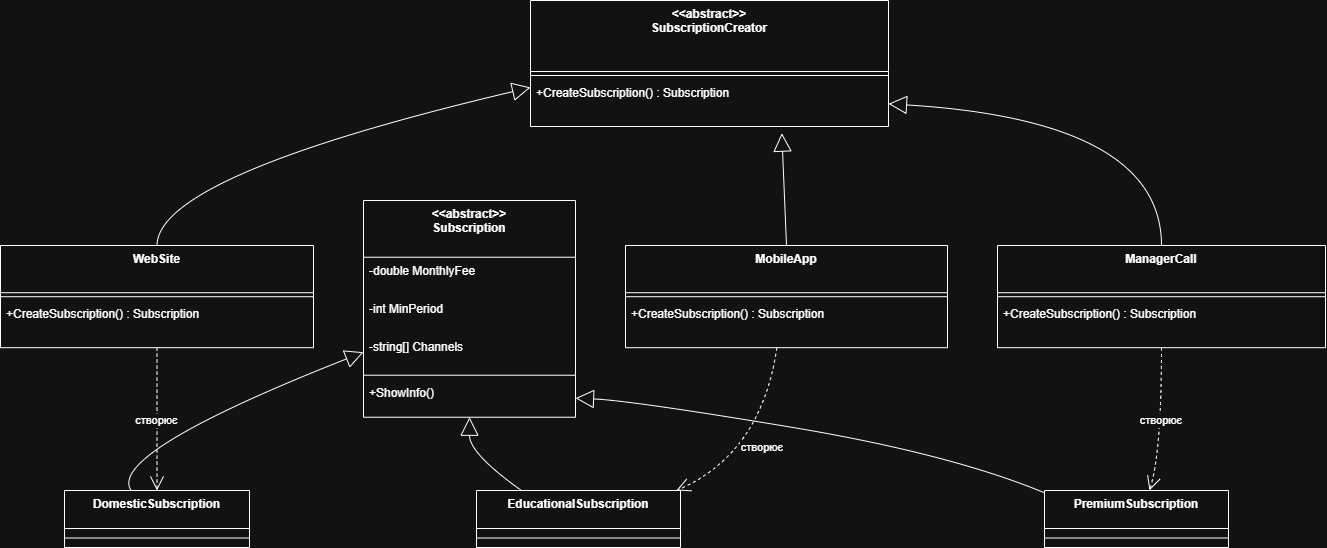

The diagram above was exported from draw.io. Its source (the exported page's mxGraphModel, read from the mxfile embedded in the PNG):
<mxGraphModel dx="1503" dy="730" grid="1" gridSize="10" guides="1" tooltips="1" connect="1" arrows="1" fold="1" page="1" pageScale="1" pageWidth="827" pageHeight="1169" math="0" shadow="0">
  <root>
    <mxCell id="0" />
    <mxCell id="1" parent="0" />
    <mxCell id="cJj-GOiLtuHOQF8ldrwX-1" parent="1" style="swimlane;fontStyle=1;align=center;verticalAlign=top;childLayout=stackLayout;horizontal=1;startSize=56.727272727272734;horizontalStack=0;resizeParent=1;resizeParentMax=0;resizeLast=0;collapsible=0;marginBottom=0;" value="&lt;&lt;abstract&gt;&gt;&#10;Subscription" vertex="1">
      <mxGeometry height="216.72727272727275" width="212" x="383" y="220" as="geometry" />
    </mxCell>
    <mxCell id="cJj-GOiLtuHOQF8ldrwX-2" parent="cJj-GOiLtuHOQF8ldrwX-1" style="text;strokeColor=none;fillColor=none;align=left;verticalAlign=top;spacingLeft=4;spacingRight=4;overflow=hidden;rotatable=0;points=[[0,0.5],[1,0.5]];portConstraint=eastwest;" value="-double MonthlyFee" vertex="1">
      <mxGeometry height="38" width="212" y="56.727272727272734" as="geometry" />
    </mxCell>
    <mxCell id="cJj-GOiLtuHOQF8ldrwX-3" parent="cJj-GOiLtuHOQF8ldrwX-1" style="text;strokeColor=none;fillColor=none;align=left;verticalAlign=top;spacingLeft=4;spacingRight=4;overflow=hidden;rotatable=0;points=[[0,0.5],[1,0.5]];portConstraint=eastwest;" value="-int MinPeriod" vertex="1">
      <mxGeometry height="38" width="212" y="94.72727272727273" as="geometry" />
    </mxCell>
    <mxCell id="cJj-GOiLtuHOQF8ldrwX-4" parent="cJj-GOiLtuHOQF8ldrwX-1" style="text;strokeColor=none;fillColor=none;align=left;verticalAlign=top;spacingLeft=4;spacingRight=4;overflow=hidden;rotatable=0;points=[[0,0.5],[1,0.5]];portConstraint=eastwest;" value="-string[] Channels" vertex="1">
      <mxGeometry height="38" width="212" y="132.72727272727275" as="geometry" />
    </mxCell>
    <mxCell id="cJj-GOiLtuHOQF8ldrwX-5" parent="cJj-GOiLtuHOQF8ldrwX-1" style="line;strokeWidth=1;fillColor=none;align=left;verticalAlign=middle;spacingTop=-1;spacingLeft=3;spacingRight=3;rotatable=0;labelPosition=right;points=[];portConstraint=eastwest;strokeColor=inherit;" vertex="1">
      <mxGeometry height="8" width="212" y="170.72727272727275" as="geometry" />
    </mxCell>
    <mxCell id="cJj-GOiLtuHOQF8ldrwX-6" parent="cJj-GOiLtuHOQF8ldrwX-1" style="text;strokeColor=none;fillColor=none;align=left;verticalAlign=top;spacingLeft=4;spacingRight=4;overflow=hidden;rotatable=0;points=[[0,0.5],[1,0.5]];portConstraint=eastwest;" value="+ShowInfo()" vertex="1">
      <mxGeometry height="38" width="212" y="178.72727272727275" as="geometry" />
    </mxCell>
    <mxCell id="cJj-GOiLtuHOQF8ldrwX-7" parent="1" style="swimlane;fontStyle=1;align=center;verticalAlign=top;childLayout=stackLayout;horizontal=1;startSize=38;horizontalStack=0;resizeParent=1;resizeParentMax=0;resizeLast=0;collapsible=0;marginBottom=0;" value="DomesticSubscription" vertex="1">
      <mxGeometry height="57" width="185" x="84" y="510" as="geometry" />
    </mxCell>
    <mxCell id="cJj-GOiLtuHOQF8ldrwX-8" parent="cJj-GOiLtuHOQF8ldrwX-7" style="line;strokeWidth=1;fillColor=none;align=left;verticalAlign=middle;spacingTop=-1;spacingLeft=3;spacingRight=3;rotatable=0;labelPosition=right;points=[];portConstraint=eastwest;strokeColor=inherit;" vertex="1">
      <mxGeometry height="19" width="185" y="38" as="geometry" />
    </mxCell>
    <mxCell id="cJj-GOiLtuHOQF8ldrwX-9" parent="1" style="swimlane;fontStyle=1;align=center;verticalAlign=top;childLayout=stackLayout;horizontal=1;startSize=38;horizontalStack=0;resizeParent=1;resizeParentMax=0;resizeLast=0;collapsible=0;marginBottom=0;" value="EducationalSubscription" vertex="1">
      <mxGeometry height="57" width="204" x="496" y="510" as="geometry" />
    </mxCell>
    <mxCell id="cJj-GOiLtuHOQF8ldrwX-10" parent="cJj-GOiLtuHOQF8ldrwX-9" style="line;strokeWidth=1;fillColor=none;align=left;verticalAlign=middle;spacingTop=-1;spacingLeft=3;spacingRight=3;rotatable=0;labelPosition=right;points=[];portConstraint=eastwest;strokeColor=inherit;" vertex="1">
      <mxGeometry height="19" width="204" y="38" as="geometry" />
    </mxCell>
    <mxCell id="cJj-GOiLtuHOQF8ldrwX-11" parent="1" style="swimlane;fontStyle=1;align=center;verticalAlign=top;childLayout=stackLayout;horizontal=1;startSize=38;horizontalStack=0;resizeParent=1;resizeParentMax=0;resizeLast=0;collapsible=0;marginBottom=0;" value="PremiumSubscription" vertex="1">
      <mxGeometry height="57" width="184" x="1064" y="510" as="geometry" />
    </mxCell>
    <mxCell id="cJj-GOiLtuHOQF8ldrwX-12" parent="cJj-GOiLtuHOQF8ldrwX-11" style="line;strokeWidth=1;fillColor=none;align=left;verticalAlign=middle;spacingTop=-1;spacingLeft=3;spacingRight=3;rotatable=0;labelPosition=right;points=[];portConstraint=eastwest;strokeColor=inherit;" vertex="1">
      <mxGeometry height="19" width="184" y="38" as="geometry" />
    </mxCell>
    <mxCell id="cJj-GOiLtuHOQF8ldrwX-13" parent="1" style="swimlane;fontStyle=1;align=center;verticalAlign=top;childLayout=stackLayout;horizontal=1;startSize=71;horizontalStack=0;resizeParent=1;resizeParentMax=0;resizeLast=0;collapsible=0;marginBottom=0;" value="&lt;&lt;abstract&gt;&gt;&#10;SubscriptionCreator" vertex="1">
      <mxGeometry height="126" width="358" x="550" y="20" as="geometry" />
    </mxCell>
    <mxCell id="cJj-GOiLtuHOQF8ldrwX-14" parent="cJj-GOiLtuHOQF8ldrwX-13" style="line;strokeWidth=1;fillColor=none;align=left;verticalAlign=middle;spacingTop=-1;spacingLeft=3;spacingRight=3;rotatable=0;labelPosition=right;points=[];portConstraint=eastwest;strokeColor=inherit;" vertex="1">
      <mxGeometry height="8" width="358" y="71" as="geometry" />
    </mxCell>
    <mxCell id="cJj-GOiLtuHOQF8ldrwX-15" parent="cJj-GOiLtuHOQF8ldrwX-13" style="text;strokeColor=none;fillColor=none;align=left;verticalAlign=top;spacingLeft=4;spacingRight=4;overflow=hidden;rotatable=0;points=[[0,0.5],[1,0.5]];portConstraint=eastwest;" value="+CreateSubscription() : Subscription" vertex="1">
      <mxGeometry height="47" width="358" y="79" as="geometry" />
    </mxCell>
    <mxCell id="cJj-GOiLtuHOQF8ldrwX-16" parent="1" style="swimlane;fontStyle=1;align=center;verticalAlign=top;childLayout=stackLayout;horizontal=1;startSize=47.2;horizontalStack=0;resizeParent=1;resizeParentMax=0;resizeLast=0;collapsible=0;marginBottom=0;" value="WebSite" vertex="1">
      <mxGeometry height="102.2" width="313" x="20" y="265" as="geometry" />
    </mxCell>
    <mxCell id="cJj-GOiLtuHOQF8ldrwX-17" parent="cJj-GOiLtuHOQF8ldrwX-16" style="line;strokeWidth=1;fillColor=none;align=left;verticalAlign=middle;spacingTop=-1;spacingLeft=3;spacingRight=3;rotatable=0;labelPosition=right;points=[];portConstraint=eastwest;strokeColor=inherit;" vertex="1">
      <mxGeometry height="8" width="313" y="47.2" as="geometry" />
    </mxCell>
    <mxCell id="cJj-GOiLtuHOQF8ldrwX-18" parent="cJj-GOiLtuHOQF8ldrwX-16" style="text;strokeColor=none;fillColor=none;align=left;verticalAlign=top;spacingLeft=4;spacingRight=4;overflow=hidden;rotatable=0;points=[[0,0.5],[1,0.5]];portConstraint=eastwest;" value="+CreateSubscription() : Subscription" vertex="1">
      <mxGeometry height="47" width="313" y="55.2" as="geometry" />
    </mxCell>
    <mxCell id="cJj-GOiLtuHOQF8ldrwX-19" parent="1" style="swimlane;fontStyle=1;align=center;verticalAlign=top;childLayout=stackLayout;horizontal=1;startSize=47.2;horizontalStack=0;resizeParent=1;resizeParentMax=0;resizeLast=0;collapsible=0;marginBottom=0;" value="MobileApp" vertex="1">
      <mxGeometry height="102.2" width="322" x="645" y="265" as="geometry" />
    </mxCell>
    <mxCell id="cJj-GOiLtuHOQF8ldrwX-20" parent="cJj-GOiLtuHOQF8ldrwX-19" style="line;strokeWidth=1;fillColor=none;align=left;verticalAlign=middle;spacingTop=-1;spacingLeft=3;spacingRight=3;rotatable=0;labelPosition=right;points=[];portConstraint=eastwest;strokeColor=inherit;" vertex="1">
      <mxGeometry height="8" width="322" y="47.2" as="geometry" />
    </mxCell>
    <mxCell id="cJj-GOiLtuHOQF8ldrwX-21" parent="cJj-GOiLtuHOQF8ldrwX-19" style="text;strokeColor=none;fillColor=none;align=left;verticalAlign=top;spacingLeft=4;spacingRight=4;overflow=hidden;rotatable=0;points=[[0,0.5],[1,0.5]];portConstraint=eastwest;" value="+CreateSubscription() : Subscription" vertex="1">
      <mxGeometry height="47" width="322" y="55.2" as="geometry" />
    </mxCell>
    <mxCell id="cJj-GOiLtuHOQF8ldrwX-22" parent="1" style="swimlane;fontStyle=1;align=center;verticalAlign=top;childLayout=stackLayout;horizontal=1;startSize=47.2;horizontalStack=0;resizeParent=1;resizeParentMax=0;resizeLast=0;collapsible=0;marginBottom=0;" value="ManagerCall" vertex="1">
      <mxGeometry height="102.2" width="328" x="1017" y="265" as="geometry" />
    </mxCell>
    <mxCell id="cJj-GOiLtuHOQF8ldrwX-23" parent="cJj-GOiLtuHOQF8ldrwX-22" style="line;strokeWidth=1;fillColor=none;align=left;verticalAlign=middle;spacingTop=-1;spacingLeft=3;spacingRight=3;rotatable=0;labelPosition=right;points=[];portConstraint=eastwest;strokeColor=inherit;" vertex="1">
      <mxGeometry height="8" width="328" y="47.2" as="geometry" />
    </mxCell>
    <mxCell id="cJj-GOiLtuHOQF8ldrwX-24" parent="cJj-GOiLtuHOQF8ldrwX-22" style="text;strokeColor=none;fillColor=none;align=left;verticalAlign=top;spacingLeft=4;spacingRight=4;overflow=hidden;rotatable=0;points=[[0,0.5],[1,0.5]];portConstraint=eastwest;" value="+CreateSubscription() : Subscription" vertex="1">
      <mxGeometry height="47" width="328" y="55.2" as="geometry" />
    </mxCell>
    <mxCell id="cJj-GOiLtuHOQF8ldrwX-25" edge="1" parent="1" source="cJj-GOiLtuHOQF8ldrwX-1" style="curved=1;startArrow=block;startSize=16;startFill=0;endArrow=none;exitX=0;exitY=0.7;entryX=0.36;entryY=0;rounded=0;" target="cJj-GOiLtuHOQF8ldrwX-7" value="">
      <mxGeometry relative="1" as="geometry">
        <Array as="points">
          <mxPoint x="126" y="473" />
        </Array>
      </mxGeometry>
    </mxCell>
    <mxCell id="cJj-GOiLtuHOQF8ldrwX-26" edge="1" parent="1" source="cJj-GOiLtuHOQF8ldrwX-1" style="curved=1;startArrow=block;startSize=16;startFill=0;endArrow=none;exitX=0.5;exitY=1;entryX=0.22;entryY=0;rounded=0;" target="cJj-GOiLtuHOQF8ldrwX-9" value="">
      <mxGeometry relative="1" as="geometry">
        <Array as="points">
          <mxPoint x="489" y="473" />
        </Array>
      </mxGeometry>
    </mxCell>
    <mxCell id="cJj-GOiLtuHOQF8ldrwX-27" edge="1" parent="1" source="cJj-GOiLtuHOQF8ldrwX-6" style="curved=1;startArrow=block;startSize=16;startFill=0;endArrow=none;exitX=1;exitY=0.5;entryX=0;entryY=0.04;rounded=0;exitDx=0;exitDy=0;" target="cJj-GOiLtuHOQF8ldrwX-11" value="">
      <mxGeometry relative="1" as="geometry">
        <Array as="points">
          <mxPoint x="650" y="420" />
          <mxPoint x="969" y="473" />
        </Array>
      </mxGeometry>
    </mxCell>
    <mxCell id="cJj-GOiLtuHOQF8ldrwX-28" edge="1" parent="1" source="cJj-GOiLtuHOQF8ldrwX-13" style="curved=1;startArrow=block;startSize=16;startFill=0;endArrow=none;exitX=0;exitY=0.69;entryX=0.5;entryY=0;rounded=0;" target="cJj-GOiLtuHOQF8ldrwX-16" value="">
      <mxGeometry relative="1" as="geometry">
        <Array as="points">
          <mxPoint x="177" y="195" />
        </Array>
      </mxGeometry>
    </mxCell>
    <mxCell id="cJj-GOiLtuHOQF8ldrwX-29" edge="1" parent="1" source="cJj-GOiLtuHOQF8ldrwX-15" style="curved=1;startArrow=block;startSize=16;startFill=0;endArrow=none;exitX=0.702;exitY=1.142;entryX=0.5;entryY=0;rounded=0;exitDx=0;exitDy=0;exitPerimeter=0;" target="cJj-GOiLtuHOQF8ldrwX-19" value="">
      <mxGeometry relative="1" as="geometry">
        <Array as="points" />
      </mxGeometry>
    </mxCell>
    <mxCell id="cJj-GOiLtuHOQF8ldrwX-30" edge="1" parent="1" source="cJj-GOiLtuHOQF8ldrwX-13" style="curved=1;startArrow=block;startSize=16;startFill=0;endArrow=none;exitX=1;exitY=0.82;entryX=0.5;entryY=0;rounded=0;" target="cJj-GOiLtuHOQF8ldrwX-22" value="  ">
      <mxGeometry relative="1" as="geometry">
        <Array as="points">
          <mxPoint x="1181" y="140" />
        </Array>
      </mxGeometry>
    </mxCell>
    <mxCell id="cJj-GOiLtuHOQF8ldrwX-31" edge="1" parent="1" source="cJj-GOiLtuHOQF8ldrwX-16" style="curved=1;dashed=1;startArrow=none;endArrow=open;endSize=12;exitX=0.5;exitY=1;entryX=0.5;entryY=0;rounded=0;" target="cJj-GOiLtuHOQF8ldrwX-7" value="створює">
      <mxGeometry relative="1" as="geometry">
        <Array as="points" />
      </mxGeometry>
    </mxCell>
    <mxCell id="cJj-GOiLtuHOQF8ldrwX-32" edge="1" parent="1" source="cJj-GOiLtuHOQF8ldrwX-19" style="curved=1;dashed=1;startArrow=none;endArrow=open;endSize=12;exitX=0.47;exitY=1;entryX=0.98;entryY=0;rounded=0;" target="cJj-GOiLtuHOQF8ldrwX-9" value="створює">
      <mxGeometry relative="1" as="geometry">
        <Array as="points">
          <mxPoint x="781" y="473" />
        </Array>
      </mxGeometry>
    </mxCell>
    <mxCell id="cJj-GOiLtuHOQF8ldrwX-33" edge="1" parent="1" source="cJj-GOiLtuHOQF8ldrwX-22" style="curved=1;dashed=1;startArrow=none;endArrow=open;endSize=12;exitX=0.5;exitY=1;entryX=0.57;entryY=0;rounded=0;" target="cJj-GOiLtuHOQF8ldrwX-11" value="створює">
      <mxGeometry relative="1" as="geometry">
        <Array as="points">
          <mxPoint x="1181" y="473" />
        </Array>
      </mxGeometry>
    </mxCell>
  </root>
</mxGraphModel>